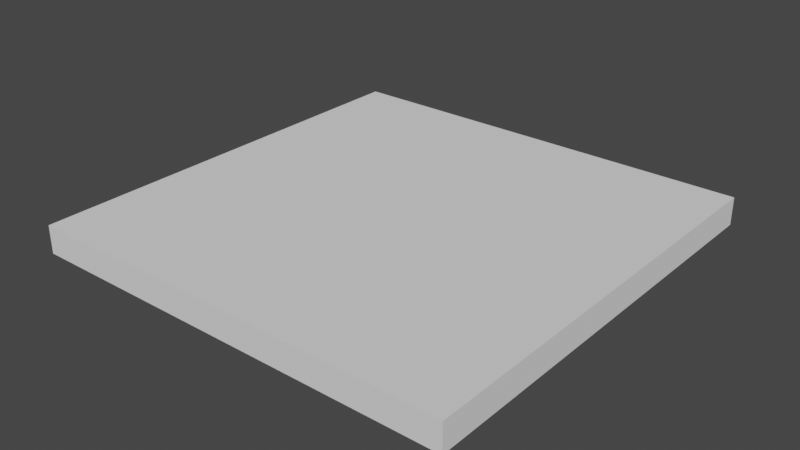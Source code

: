 # Source: Med_Wall.blend  (saved by Blender 2.82.7; exported with 4.5.12 LTS)
import bpy
from mathutils import Matrix  # noqa: F401  (used for matrix-valued properties, if any)

bpy.ops.wm.read_factory_settings(use_empty=True)
scene = bpy.context.scene
scene.name = 'Scene'

# ---- collections
col_collection = bpy.data.collections.new('Collection'); scene.collection.children.link(col_collection)

# ---- world
world_world = bpy.data.worlds.new('World'); scene.world = world_world
world_world.use_nodes = True; world_world.node_tree.nodes.clear()
_N = world_world.node_tree.nodes; _L = world_world.node_tree.links
n0 = _N.new('ShaderNodeOutputWorld'); n0.name = 'World Output'; n0.location = (300, 300)
n1 = _N.new('ShaderNodeBackground'); n1.name = 'Background'; n1.location = (10, 300)
n1.inputs[0].default_value = (0.05088, 0.05088, 0.05088, 1.0)
_L.new(n1.outputs[0], n0.inputs[0])
n0.is_active_output = True
world_world.color = (0.05088, 0.05088, 0.05088)
world_world.use_sun_shadow = False
world_world.sun_shadow_jitter_overblur = 0.0

# ---- meshes
me_med_wall = bpy.data.meshes.new('Med wall')
me_med_wall.from_pydata([(2.049, -2.049, 0.1319), (2.049, -2.049, -0.1319), (2.049, 2.049, 0.1319), (2.049, 2.049, -0.1319), (-2.049, -2.049, 0.1319), (-2.049, -2.049, -0.1319), (-2.049, 2.049, 0.1319), (-2.049, 2.049, -0.1319)], [], [(0, 2, 6, 4), (3, 7, 6, 2), (7, 5, 4, 6), (5, 7, 3, 1), (1, 3, 2, 0), (5, 1, 0, 4)])
_uv = me_med_wall.uv_layers.new(name='UVMap')
_uv.uv.foreach_set('vector', [1.0, 0.03047, 1.0, 0.9695, 0.0, 0.9695, 0.0, 0.03047, 1.0, 0.4698, 0.0, 0.4698, 0.0, 0.5302, 1.0, 0.5302, 0.9695, 0.4698, 0.03047, 0.4698, 0.03047, 0.5302, 0.9695, 0.5302, 0.0, 0.03047, 0.0, 0.9695, 1.0, 0.9695, 1.0, 0.03047, 0.03047, 0.4698, 0.9695, 0.4698, 0.9695, 0.5302, 0.03047, 0.5302, 0.0, 0.4698, 1.0, 0.4698, 1.0, 0.5302, 0.0, 0.5302])
me_med_wall.materials.append(None)
me_med_wall.use_remesh_preserve_volume = False
me_med_wall.use_remesh_preserve_attributes = False
me_med_wall.use_mirror_vertex_groups = False
me_med_wall.update()

# ---- objects
ob_med_wall = bpy.data.objects.new('Med wall', me_med_wall)

# ---- transforms, parenting, visibility, modifiers, constraints
ob_med_wall.location = (0.0, 0.0, 0.0)
ob_med_wall.scale = (1.0, 1.0, 1.0)
ob_med_wall.lock_rotations_4d = False
ob_med_wall.empty_display_type = 'ARROWS'
ob_med_wall.lineart.crease_threshold = 0.0

# ---- collection membership
col_collection.objects.link(ob_med_wall)

# ---- scene / render settings (as saved in the file)
scene.frame_start = 1; scene.frame_end = 250; scene.frame_set(1)
scene.render.engine = 'BLENDER_EEVEE_NEXT'
scene.cycles.use_denoising = False
scene.cycles.samples = 128
scene.cycles.sampling_pattern = 'TABULATED_SOBOL'
scene.cycles.use_adaptive_sampling = False
scene.cycles.use_light_tree = False
scene.view_settings.view_transform = 'Filmic'
bpy.context.view_layer.update()

# ---- added for rendering (the .blend has no active camera and no usable light): camera, sun
cam_auto = bpy.data.cameras.new('AutoCamera')
cam_auto.lens = 50.0
cam_auto.sensor_width = 36.0
cam_auto.clip_end = 1000.0
ob_auto_camera = bpy.data.objects.new('AutoCamera', cam_auto)
scene.collection.objects.link(ob_auto_camera)
ob_auto_camera.location = (5.36748, -6.44097, 4.29398)
ob_auto_camera.rotation_euler = (1.09748, -7.21219e-08, 0.694738)
scene.camera = ob_auto_camera
light_auto_sun = bpy.data.lights.new('AutoSun', 'SUN')
light_auto_sun.energy = 3.0
light_auto_sun.angle = 0.0523599
ob_auto_sun = bpy.data.objects.new('AutoSun', light_auto_sun)
scene.collection.objects.link(ob_auto_sun)
ob_auto_sun.rotation_euler = (0.872665, 0.174533, 0.523599)
bpy.context.view_layer.update()
